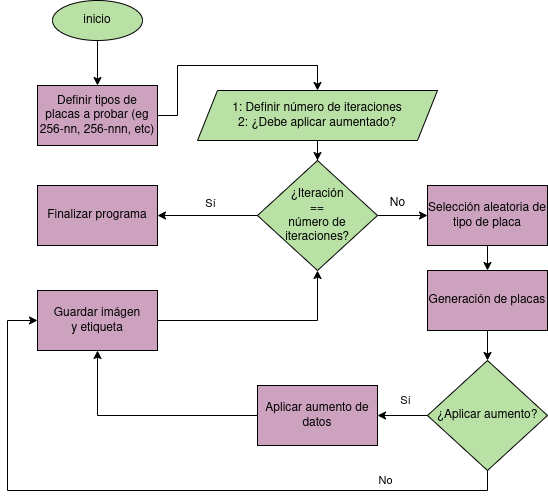

The diagram above was exported from draw.io. Its source (the exported page's mxGraphModel, read from the mxfile embedded in the PNG):
<mxGraphModel dx="866" dy="537" grid="1" gridSize="10" guides="1" tooltips="1" connect="1" arrows="1" fold="1" page="1" pageScale="1" pageWidth="850" pageHeight="1100" math="0" shadow="0">
  <root>
    <mxCell id="0" />
    <mxCell id="1" parent="0" />
    <mxCell id="CbLp9DnRkgPNGUZ_RYR3-16" style="edgeStyle=orthogonalEdgeStyle;rounded=0;orthogonalLoop=1;jettySize=auto;html=1;entryX=0;entryY=0.5;entryDx=0;entryDy=0;fontColor=#000000;" parent="1" source="CbLp9DnRkgPNGUZ_RYR3-1" target="CbLp9DnRkgPNGUZ_RYR3-7" edge="1">
      <mxGeometry relative="1" as="geometry" />
    </mxCell>
    <mxCell id="CbLp9DnRkgPNGUZ_RYR3-23" style="edgeStyle=orthogonalEdgeStyle;rounded=0;orthogonalLoop=1;jettySize=auto;html=1;entryX=1;entryY=0.5;entryDx=0;entryDy=0;fontColor=#000000;" parent="1" source="CbLp9DnRkgPNGUZ_RYR3-1" target="CbLp9DnRkgPNGUZ_RYR3-22" edge="1">
      <mxGeometry relative="1" as="geometry" />
    </mxCell>
    <mxCell id="CbLp9DnRkgPNGUZ_RYR3-24" value="Sí" style="edgeLabel;html=1;align=center;verticalAlign=middle;resizable=0;points=[];fontColor=#000000;" parent="CbLp9DnRkgPNGUZ_RYR3-23" vertex="1" connectable="0">
      <mxGeometry x="-0.0441" y="-2" relative="1" as="geometry">
        <mxPoint y="-10" as="offset" />
      </mxGeometry>
    </mxCell>
    <mxCell id="CbLp9DnRkgPNGUZ_RYR3-1" value="¿Iteración&lt;div&gt;&amp;nbsp;==&amp;nbsp;&lt;br&gt;número de iteraciones?&lt;/div&gt;" style="rhombus;whiteSpace=wrap;html=1;fillColor=#B9E0A5;strokeColor=#000000;fontColor=#000000;" parent="1" vertex="1">
      <mxGeometry x="320" y="280" width="120" height="110" as="geometry" />
    </mxCell>
    <mxCell id="CbLp9DnRkgPNGUZ_RYR3-13" style="edgeStyle=orthogonalEdgeStyle;rounded=0;orthogonalLoop=1;jettySize=auto;html=1;entryX=0.5;entryY=0;entryDx=0;entryDy=0;fontColor=#000000;" parent="1" source="CbLp9DnRkgPNGUZ_RYR3-2" target="CbLp9DnRkgPNGUZ_RYR3-4" edge="1">
      <mxGeometry relative="1" as="geometry" />
    </mxCell>
    <mxCell id="CbLp9DnRkgPNGUZ_RYR3-2" value="inicio" style="ellipse;whiteSpace=wrap;html=1;fillColor=#B9E0A5;strokeColor=#000000;fontColor=#000000;" parent="1" vertex="1">
      <mxGeometry x="115" y="120" width="90" height="40" as="geometry" />
    </mxCell>
    <mxCell id="CbLp9DnRkgPNGUZ_RYR3-11" style="edgeStyle=orthogonalEdgeStyle;rounded=0;orthogonalLoop=1;jettySize=auto;html=1;entryX=0.5;entryY=0;entryDx=0;entryDy=0;" parent="1" source="CbLp9DnRkgPNGUZ_RYR3-3" target="CbLp9DnRkgPNGUZ_RYR3-1" edge="1">
      <mxGeometry relative="1" as="geometry" />
    </mxCell>
    <mxCell id="CbLp9DnRkgPNGUZ_RYR3-3" value="1: Definir número de iteraciones&lt;div&gt;2: ¿Debe aplicar aumentado?&lt;/div&gt;" style="shape=parallelogram;perimeter=parallelogramPerimeter;whiteSpace=wrap;html=1;fixedSize=1;strokeColor=#000000;fillColor=#B9E0A5;fontColor=#000000;" parent="1" vertex="1">
      <mxGeometry x="260" y="210" width="240" height="50" as="geometry" />
    </mxCell>
    <mxCell id="CbLp9DnRkgPNGUZ_RYR3-12" style="edgeStyle=orthogonalEdgeStyle;rounded=0;orthogonalLoop=1;jettySize=auto;html=1;entryX=0.5;entryY=0;entryDx=0;entryDy=0;fontColor=#000000;" parent="1" source="CbLp9DnRkgPNGUZ_RYR3-4" target="CbLp9DnRkgPNGUZ_RYR3-3" edge="1">
      <mxGeometry relative="1" as="geometry" />
    </mxCell>
    <mxCell id="CbLp9DnRkgPNGUZ_RYR3-4" value="Definir tipos de placas a probar (eg 256-nn, 256-nnn, etc)" style="rounded=0;whiteSpace=wrap;html=1;fillColor=#CDA2BE;strokeColor=#000000;fontColor=#000000;" parent="1" vertex="1">
      <mxGeometry x="100" y="205" width="120" height="60" as="geometry" />
    </mxCell>
    <mxCell id="CbLp9DnRkgPNGUZ_RYR3-10" style="edgeStyle=orthogonalEdgeStyle;rounded=0;orthogonalLoop=1;jettySize=auto;html=1;entryX=0.5;entryY=0;entryDx=0;entryDy=0;fontColor=#000000;" parent="1" source="CbLp9DnRkgPNGUZ_RYR3-7" target="CbLp9DnRkgPNGUZ_RYR3-8" edge="1">
      <mxGeometry relative="1" as="geometry" />
    </mxCell>
    <mxCell id="CbLp9DnRkgPNGUZ_RYR3-7" value="Selección aleatoria de tipo de placa" style="rounded=0;whiteSpace=wrap;html=1;fillColor=#CDA2BE;fontColor=#000000;strokeColor=#000000;" parent="1" vertex="1">
      <mxGeometry x="490" y="305" width="120" height="60" as="geometry" />
    </mxCell>
    <mxCell id="CbLp9DnRkgPNGUZ_RYR3-26" style="edgeStyle=orthogonalEdgeStyle;rounded=0;orthogonalLoop=1;jettySize=auto;html=1;entryX=0.5;entryY=0;entryDx=0;entryDy=0;fontColor=#000000;" parent="1" source="CbLp9DnRkgPNGUZ_RYR3-8" target="CbLp9DnRkgPNGUZ_RYR3-25" edge="1">
      <mxGeometry relative="1" as="geometry" />
    </mxCell>
    <mxCell id="CbLp9DnRkgPNGUZ_RYR3-8" value="Generación de placas" style="rounded=0;whiteSpace=wrap;html=1;fillColor=#CDA2BE;fontColor=#000000;strokeColor=#000000;" parent="1" vertex="1">
      <mxGeometry x="490" y="390" width="120" height="60" as="geometry" />
    </mxCell>
    <mxCell id="CbLp9DnRkgPNGUZ_RYR3-17" value="&lt;font style=&quot;&quot;&gt;No&lt;/font&gt;" style="text;html=1;align=center;verticalAlign=middle;resizable=0;points=[];autosize=1;strokeColor=none;fillColor=none;fontColor=#000000;labelBackgroundColor=default;" parent="1" vertex="1">
      <mxGeometry x="440" y="308" width="40" height="30" as="geometry" />
    </mxCell>
    <mxCell id="CbLp9DnRkgPNGUZ_RYR3-21" style="edgeStyle=orthogonalEdgeStyle;rounded=0;orthogonalLoop=1;jettySize=auto;html=1;entryX=0.5;entryY=1;entryDx=0;entryDy=0;fontColor=#000000;" parent="1" source="CbLp9DnRkgPNGUZ_RYR3-19" target="CbLp9DnRkgPNGUZ_RYR3-1" edge="1">
      <mxGeometry relative="1" as="geometry">
        <mxPoint x="379.9999999999999" y="470" as="targetPoint" />
      </mxGeometry>
    </mxCell>
    <mxCell id="CbLp9DnRkgPNGUZ_RYR3-19" value="Guardar imágen&lt;div&gt;y etiqueta&lt;/div&gt;" style="rounded=0;whiteSpace=wrap;html=1;fillColor=#CDA2BE;fontColor=#000000;strokeColor=#000000;" parent="1" vertex="1">
      <mxGeometry x="100" y="410" width="120" height="60" as="geometry" />
    </mxCell>
    <mxCell id="CbLp9DnRkgPNGUZ_RYR3-22" value="Finalizar programa" style="rounded=0;whiteSpace=wrap;html=1;fillColor=#CDA2BE;fontColor=#000000;strokeColor=#000000;" parent="1" vertex="1">
      <mxGeometry x="100" y="305" width="120" height="60" as="geometry" />
    </mxCell>
    <mxCell id="CbLp9DnRkgPNGUZ_RYR3-28" style="edgeStyle=orthogonalEdgeStyle;rounded=0;orthogonalLoop=1;jettySize=auto;html=1;entryX=1;entryY=0.5;entryDx=0;entryDy=0;fontColor=#000000;" parent="1" source="CbLp9DnRkgPNGUZ_RYR3-25" target="CbLp9DnRkgPNGUZ_RYR3-27" edge="1">
      <mxGeometry relative="1" as="geometry" />
    </mxCell>
    <mxCell id="CbLp9DnRkgPNGUZ_RYR3-30" value="Sí" style="edgeLabel;html=1;align=center;verticalAlign=middle;resizable=0;points=[];fontColor=#000000;" parent="CbLp9DnRkgPNGUZ_RYR3-28" vertex="1" connectable="0">
      <mxGeometry x="-0.0154" y="-2" relative="1" as="geometry">
        <mxPoint x="2" y="-13" as="offset" />
      </mxGeometry>
    </mxCell>
    <mxCell id="CbLp9DnRkgPNGUZ_RYR3-31" style="edgeStyle=orthogonalEdgeStyle;rounded=0;orthogonalLoop=1;jettySize=auto;html=1;entryX=0;entryY=0.5;entryDx=0;entryDy=0;exitX=0.5;exitY=1;exitDx=0;exitDy=0;" parent="1" source="CbLp9DnRkgPNGUZ_RYR3-25" target="CbLp9DnRkgPNGUZ_RYR3-19" edge="1">
      <mxGeometry relative="1" as="geometry">
        <mxPoint x="530" y="610" as="sourcePoint" />
        <mxPoint x="139.9999999999999" y="520" as="targetPoint" />
        <Array as="points">
          <mxPoint x="550" y="610" />
          <mxPoint x="70" y="610" />
          <mxPoint x="70" y="440" />
        </Array>
      </mxGeometry>
    </mxCell>
    <mxCell id="CbLp9DnRkgPNGUZ_RYR3-34" value="No" style="edgeLabel;html=1;align=center;verticalAlign=middle;resizable=0;points=[];fontColor=#000000;" parent="CbLp9DnRkgPNGUZ_RYR3-31" vertex="1" connectable="0">
      <mxGeometry x="-0.6637" y="-1" relative="1" as="geometry">
        <mxPoint x="-5" y="-9" as="offset" />
      </mxGeometry>
    </mxCell>
    <mxCell id="CbLp9DnRkgPNGUZ_RYR3-25" value="¿Aplicar aumento?" style="rhombus;whiteSpace=wrap;html=1;fillColor=#B9E0A5;fontColor=#000000;strokeColor=#000000;" parent="1" vertex="1">
      <mxGeometry x="490" y="480" width="120" height="110" as="geometry" />
    </mxCell>
    <mxCell id="CbLp9DnRkgPNGUZ_RYR3-29" style="edgeStyle=orthogonalEdgeStyle;rounded=0;orthogonalLoop=1;jettySize=auto;html=1;entryX=0.5;entryY=1;entryDx=0;entryDy=0;fontColor=#000000;" parent="1" source="CbLp9DnRkgPNGUZ_RYR3-27" target="CbLp9DnRkgPNGUZ_RYR3-19" edge="1">
      <mxGeometry relative="1" as="geometry" />
    </mxCell>
    <mxCell id="CbLp9DnRkgPNGUZ_RYR3-27" value="Aplicar aumento de datos" style="rounded=0;whiteSpace=wrap;html=1;fillColor=#CDA2BE;fontColor=#000000;strokeColor=#000000;" parent="1" vertex="1">
      <mxGeometry x="320" y="505" width="120" height="60" as="geometry" />
    </mxCell>
  </root>
</mxGraphModel>